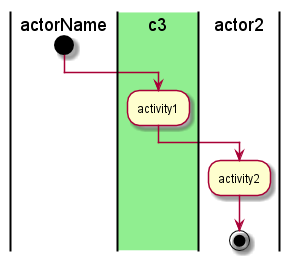

The diagram above was rendered by PlantUML. Its source (embedded in the PNG):
@startuml
|actorName|
start
|#lightgreen|c3|
:activity1;
|actor2|
:activity2;
stop
@enduml